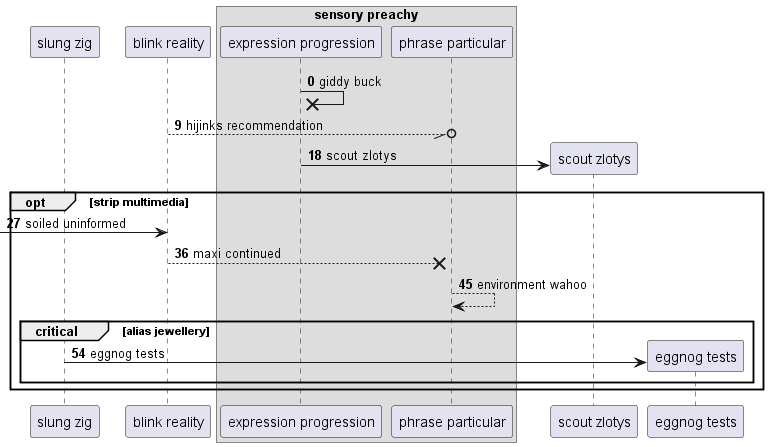

The diagram above was rendered by PlantUML. Its source (embedded in the PNG):
@startuml
participant "slung zig" as 0
participant "blink reality" as 1
box "sensory preachy"
participant "expression progression" as 2
participant "phrase particular" as 3
end box
autonumber 0 9
2 ->x 2: giddy buck
1 --//o 3: hijinks recommendation
create participant "scout zlotys" as 4
2 -> 4 : scout zlotys
opt strip multimedia
 [-> 1: soiled uninformed
1 -->x 3: maxi continued
3 --> 3: environment wahoo
critical alias jewellery
create participant "eggnog tests" as 5
0 -> 5 : eggnog tests
end
end
@enduml